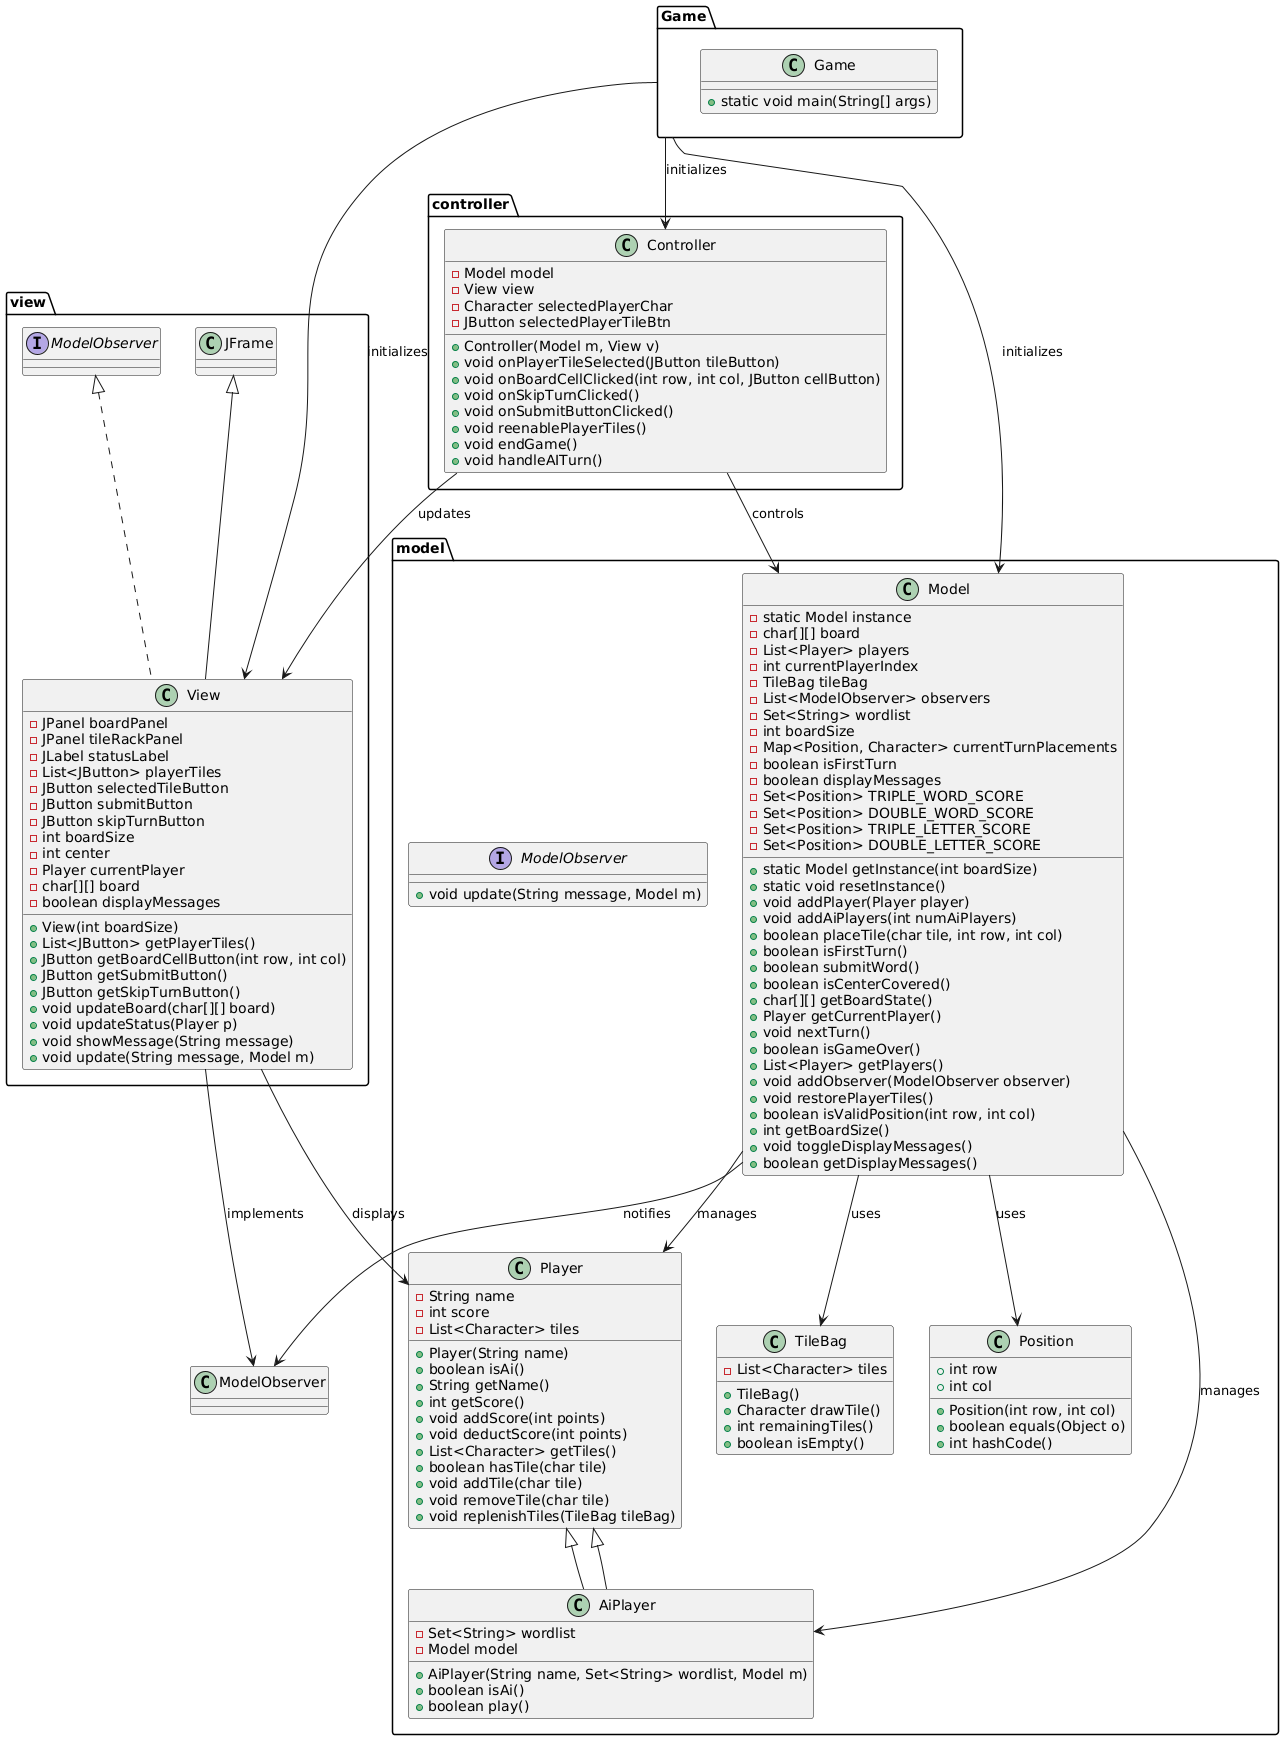

The diagram above was rendered by PlantUML. Its source (embedded in the PNG):
@startuml
package model {
    class Model {
        - static Model instance
        - char[][] board
        - List<Player> players
        - int currentPlayerIndex
        - TileBag tileBag
        - List<ModelObserver> observers
        - Set<String> wordlist
        - int boardSize
        - Map<Position, Character> currentTurnPlacements
        - boolean isFirstTurn
        - boolean displayMessages
        - Set<Position> TRIPLE_WORD_SCORE
        - Set<Position> DOUBLE_WORD_SCORE
        - Set<Position> TRIPLE_LETTER_SCORE
        - Set<Position> DOUBLE_LETTER_SCORE
        + static Model getInstance(int boardSize)
        + static void resetInstance()
        + void addPlayer(Player player)
        + void addAiPlayers(int numAiPlayers)
        + boolean placeTile(char tile, int row, int col)
        + boolean isFirstTurn()
        + boolean submitWord()
        + boolean isCenterCovered()
        + char[][] getBoardState()
        + Player getCurrentPlayer()
        + void nextTurn()
        + boolean isGameOver()
        + List<Player> getPlayers()
        + void addObserver(ModelObserver observer)
        + void restorePlayerTiles()
        + boolean isValidPosition(int row, int col)
        + int getBoardSize()
        + void toggleDisplayMessages()
        + boolean getDisplayMessages()
    }

    class Player {
        - String name
        - int score
        - List<Character> tiles
        + Player(String name)
        + boolean isAi()
        + String getName()
        + int getScore()
        + void addScore(int points)
        + void deductScore(int points)
        + List<Character> getTiles()
        + boolean hasTile(char tile)
        + void addTile(char tile)
        + void removeTile(char tile)
        + void replenishTiles(TileBag tileBag)
    }

    class AiPlayer extends Player {
        - Set<String> wordlist
        - Model model
        + AiPlayer(String name, Set<String> wordlist, Model m)
        + boolean isAi()
        + boolean play()
    }

    class TileBag {
        - List<Character> tiles
        + TileBag()
        + Character drawTile()
        + int remainingTiles()
        + boolean isEmpty()
    }

    class Position {
        + int row
        + int col
        + Position(int row, int col)
        + boolean equals(Object o)
        + int hashCode()
    }

    interface ModelObserver {
        + void update(String message, Model m)
    }
}

package controller {
    class Controller {
        - Model model
        - View view
        - Character selectedPlayerChar
        - JButton selectedPlayerTileBtn
        + Controller(Model m, View v)
        + void onPlayerTileSelected(JButton tileButton)
        + void onBoardCellClicked(int row, int col, JButton cellButton)
        + void onSkipTurnClicked()
        + void onSubmitButtonClicked()
        + void reenablePlayerTiles()
        + void endGame()
        + void handleAITurn()
    }
}

package view {
    class View extends JFrame implements ModelObserver {
        - JPanel boardPanel
        - JPanel tileRackPanel
        - JLabel statusLabel
        - List<JButton> playerTiles
        - JButton selectedTileButton
        - JButton submitButton
        - JButton skipTurnButton
        - int boardSize
        - int center
        - Player currentPlayer
        - char[][] board
        - boolean displayMessages
        + View(int boardSize)
        + List<JButton> getPlayerTiles()
        + JButton getBoardCellButton(int row, int col)
        + JButton getSubmitButton()
        + JButton getSkipTurnButton()
        + void updateBoard(char[][] board)
        + void updateStatus(Player p)
        + void showMessage(String message)
        + void update(String message, Model m)
    }
}

package Game {
    class Game {
        + static void main(String[] args)
    }
}

Model --> ModelObserver : notifies
Model --> Player : manages
Model --> TileBag : uses
Model --> Position : uses
Model --> AiPlayer : manages
Player <|-- AiPlayer
Controller --> Model : controls
Controller --> View : updates
View --> ModelObserver : implements
View --> Player : displays
Game --> Controller : initializes
Game --> Model : initializes
Game --> View : initializes
@enduml